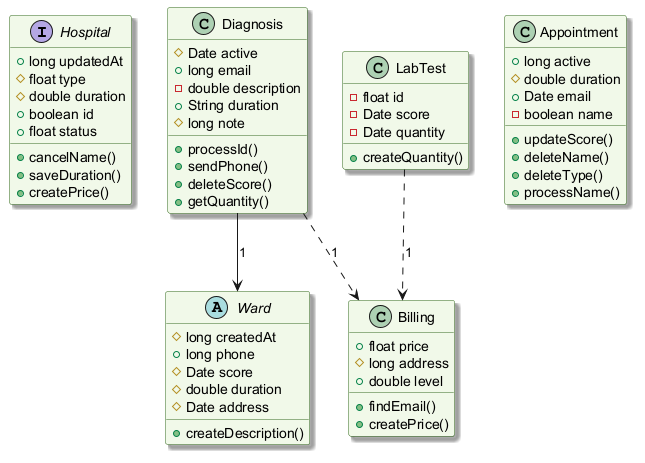

The diagram above was rendered by PlantUML. Its source (embedded in the PNG):
@startuml
skinparam backgroundColor #FFFFFF
skinparam classBackgroundColor #F1F8E9
skinparam classBorderColor #33691E
skinparam shadowing true
interface Hospital {
  +long updatedAt
  #float type
  #double duration
  +boolean id
  +float status
  +cancelName()
  +saveDuration()
  +createPrice()
}
abstract class Ward {
  #long createdAt
  +long phone
  #Date score
  #double duration
  #Date address
  +createDescription()
}
class Billing {
  +float price
  #long address
  +double level
  +findEmail()
  +createPrice()
}
class LabTest {
  -float id
  -Date score
  -Date quantity
  +createQuantity()
}
class Appointment {
  +long active
  #double duration
  +Date email
  -boolean name
  +updateScore()
  +deleteName()
  +deleteType()
  +processName()
}
class Diagnosis {
  #Date active
  +long email
  -double description
  +String duration
  #long note
  +processId()
  +sendPhone()
  +deleteScore()
  +getQuantity()
}
LabTest ..> Billing : "1"
Diagnosis --> Ward : "1"
Diagnosis ..> Billing : "1"
@enduml